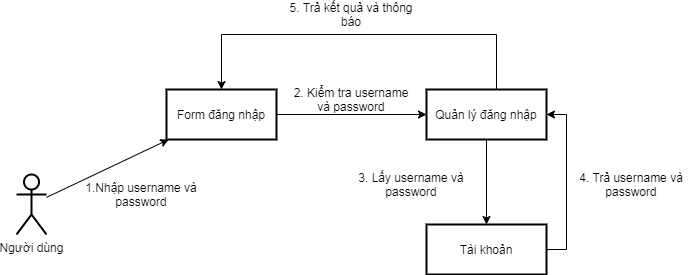

The diagram above was exported from draw.io. Its source (the exported page's mxGraphModel, read from the mxfile embedded in the PNG):
<mxGraphModel dx="852" dy="495" grid="1" gridSize="10" guides="1" tooltips="1" connect="1" arrows="1" fold="1" page="1" pageScale="1" pageWidth="850" pageHeight="1100" math="0" shadow="0">
  <root>
    <mxCell id="0" />
    <mxCell id="1" parent="0" />
    <mxCell id="jE_AQnVXo-7etex7F50a-1" value="Người dùng" style="shape=umlActor;verticalLabelPosition=bottom;verticalAlign=top;html=1;outlineConnect=0;strokeWidth=2;" vertex="1" parent="1">
      <mxGeometry x="120" y="240" width="30" height="60" as="geometry" />
    </mxCell>
    <mxCell id="jE_AQnVXo-7etex7F50a-2" value="" style="endArrow=classic;html=1;" edge="1" parent="1" source="jE_AQnVXo-7etex7F50a-1" target="jE_AQnVXo-7etex7F50a-3">
      <mxGeometry width="50" height="50" relative="1" as="geometry">
        <mxPoint x="400" y="260" as="sourcePoint" />
        <mxPoint x="250" y="190" as="targetPoint" />
      </mxGeometry>
    </mxCell>
    <mxCell id="jE_AQnVXo-7etex7F50a-7" style="edgeStyle=orthogonalEdgeStyle;rounded=0;orthogonalLoop=1;jettySize=auto;html=1;" edge="1" parent="1" source="jE_AQnVXo-7etex7F50a-3" target="jE_AQnVXo-7etex7F50a-6">
      <mxGeometry relative="1" as="geometry" />
    </mxCell>
    <mxCell id="jE_AQnVXo-7etex7F50a-3" value="Form đăng nhập" style="rounded=0;whiteSpace=wrap;html=1;strokeWidth=2;" vertex="1" parent="1">
      <mxGeometry x="270" y="155" width="110" height="50" as="geometry" />
    </mxCell>
    <mxCell id="jE_AQnVXo-7etex7F50a-4" value="1.Nhập username và password" style="text;html=1;strokeColor=none;fillColor=none;align=center;verticalAlign=middle;whiteSpace=wrap;rounded=0;" vertex="1" parent="1">
      <mxGeometry x="180" y="250" width="130" height="20" as="geometry" />
    </mxCell>
    <mxCell id="jE_AQnVXo-7etex7F50a-11" style="edgeStyle=orthogonalEdgeStyle;rounded=0;orthogonalLoop=1;jettySize=auto;html=1;" edge="1" parent="1" source="jE_AQnVXo-7etex7F50a-6" target="jE_AQnVXo-7etex7F50a-10">
      <mxGeometry relative="1" as="geometry" />
    </mxCell>
    <mxCell id="jE_AQnVXo-7etex7F50a-17" style="edgeStyle=orthogonalEdgeStyle;rounded=0;orthogonalLoop=1;jettySize=auto;html=1;entryX=0.5;entryY=0;entryDx=0;entryDy=0;" edge="1" parent="1" source="jE_AQnVXo-7etex7F50a-6" target="jE_AQnVXo-7etex7F50a-3">
      <mxGeometry relative="1" as="geometry">
        <Array as="points">
          <mxPoint x="600" y="100" />
          <mxPoint x="325" y="100" />
        </Array>
      </mxGeometry>
    </mxCell>
    <mxCell id="jE_AQnVXo-7etex7F50a-6" value="Quản lý đăng nhập" style="rounded=0;whiteSpace=wrap;html=1;strokeWidth=2;fillColor=#ffffff;" vertex="1" parent="1">
      <mxGeometry x="530" y="155" width="120" height="50" as="geometry" />
    </mxCell>
    <mxCell id="jE_AQnVXo-7etex7F50a-8" value="2. Kiểm tra username và password" style="text;html=1;strokeColor=none;fillColor=none;align=center;verticalAlign=middle;whiteSpace=wrap;rounded=0;" vertex="1" parent="1">
      <mxGeometry x="390" y="155" width="130" height="20" as="geometry" />
    </mxCell>
    <mxCell id="jE_AQnVXo-7etex7F50a-14" style="edgeStyle=orthogonalEdgeStyle;rounded=0;orthogonalLoop=1;jettySize=auto;html=1;entryX=1;entryY=0.5;entryDx=0;entryDy=0;" edge="1" parent="1" source="jE_AQnVXo-7etex7F50a-10" target="jE_AQnVXo-7etex7F50a-6">
      <mxGeometry relative="1" as="geometry">
        <Array as="points">
          <mxPoint x="670" y="315" />
          <mxPoint x="670" y="180" />
        </Array>
      </mxGeometry>
    </mxCell>
    <mxCell id="jE_AQnVXo-7etex7F50a-10" value="Tài khoản" style="rounded=0;whiteSpace=wrap;html=1;strokeWidth=2;fillColor=#ffffff;" vertex="1" parent="1">
      <mxGeometry x="530" y="290" width="120" height="50" as="geometry" />
    </mxCell>
    <mxCell id="jE_AQnVXo-7etex7F50a-13" value="3. Lấy username và password" style="text;html=1;strokeColor=none;fillColor=none;align=center;verticalAlign=middle;whiteSpace=wrap;rounded=0;" vertex="1" parent="1">
      <mxGeometry x="450" y="240" width="130" height="20" as="geometry" />
    </mxCell>
    <mxCell id="jE_AQnVXo-7etex7F50a-15" value="4. Trả username và password" style="text;html=1;strokeColor=none;fillColor=none;align=center;verticalAlign=middle;whiteSpace=wrap;rounded=0;" vertex="1" parent="1">
      <mxGeometry x="670" y="240" width="130" height="20" as="geometry" />
    </mxCell>
    <mxCell id="jE_AQnVXo-7etex7F50a-18" value="5. Trả kết quả và thông báo" style="text;html=1;strokeColor=none;fillColor=none;align=center;verticalAlign=middle;whiteSpace=wrap;rounded=0;" vertex="1" parent="1">
      <mxGeometry x="390" y="70" width="130" height="20" as="geometry" />
    </mxCell>
  </root>
</mxGraphModel>